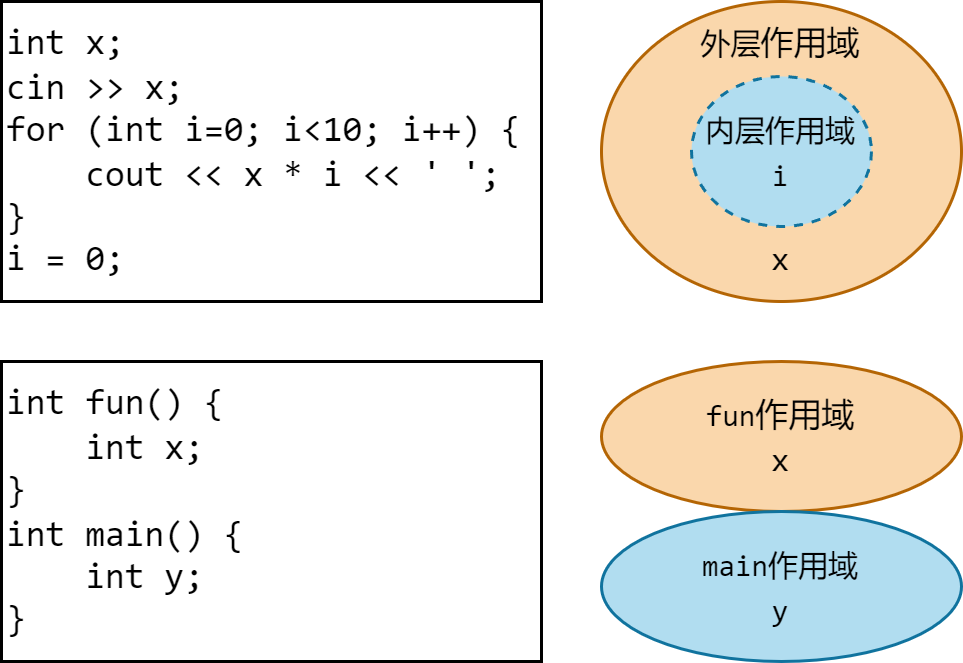

The diagram above was exported from draw.io. Its source (the exported page's mxGraphModel, read from the mxfile embedded in the PNG):
<mxGraphModel dx="977" dy="671" grid="1" gridSize="10" guides="1" tooltips="1" connect="1" arrows="1" fold="1" page="1" pageScale="1" pageWidth="850" pageHeight="1100" background="#ffffff" math="0" shadow="0">
  <root>
    <mxCell id="0" />
    <mxCell id="1" parent="0" />
    <mxCell id="mYoQWFhzLwEe3C6GHLzv-1" value="&lt;font face=&quot;consolas&quot;&gt;int x;&lt;br&gt;cin &amp;gt;&amp;gt; x;&lt;br&gt;for (int i=0; i&amp;lt;10; i++) {&lt;br&gt;&amp;nbsp; &amp;nbsp; cout &amp;lt;&amp;lt; x * i &amp;lt;&amp;lt; ' ';&lt;br&gt;}&lt;br&gt;i = 0;&lt;br&gt;&lt;/font&gt;" style="text;html=1;strokeColor=default;fillColor=none;align=left;verticalAlign=middle;whiteSpace=wrap;rounded=0;" parent="1" vertex="1">
      <mxGeometry x="160" y="160" width="180" height="100" as="geometry" />
    </mxCell>
    <mxCell id="mYoQWFhzLwEe3C6GHLzv-2" value="&lt;font style=&quot;&quot; face=&quot;consolas&quot;&gt;&lt;font style=&quot;font-size: 10px;&quot;&gt;外层&lt;/font&gt;&lt;span style=&quot;font-size: 11px;&quot;&gt;作用域&lt;br&gt;&lt;/span&gt;&lt;br&gt;&lt;br&gt;&lt;br&gt;&lt;br&gt;&lt;span style=&quot;font-size: 11px;&quot;&gt;x&lt;/span&gt;&lt;/font&gt;" style="ellipse;whiteSpace=wrap;html=1;fillColor=#fad7ac;strokeColor=#b46504;" parent="1" vertex="1">
      <mxGeometry x="360" y="160" width="120" height="100" as="geometry" />
    </mxCell>
    <mxCell id="mYoQWFhzLwEe3C6GHLzv-5" value="&lt;font style=&quot;font-size: 10px;&quot; face=&quot;consolas&quot;&gt;内层作用域&lt;br&gt;i&lt;br&gt;&lt;/font&gt;" style="ellipse;whiteSpace=wrap;html=1;fillColor=#b1ddf0;strokeColor=#10739e;dashed=1;" parent="1" vertex="1">
      <mxGeometry x="390" y="185" width="60" height="50" as="geometry" />
    </mxCell>
    <mxCell id="mYoQWFhzLwEe3C6GHLzv-6" value="&lt;font face=&quot;consolas&quot;&gt;int fun() {&lt;br&gt;&amp;nbsp; &amp;nbsp; int x;&lt;br&gt;}&lt;br&gt;int main() {&lt;br&gt;&amp;nbsp; &amp;nbsp; int y;&lt;br&gt;}&lt;br&gt;&lt;/font&gt;" style="text;html=1;strokeColor=default;fillColor=none;align=left;verticalAlign=middle;whiteSpace=wrap;rounded=0;" parent="1" vertex="1">
      <mxGeometry x="160" y="280" width="180" height="100" as="geometry" />
    </mxCell>
    <mxCell id="mYoQWFhzLwEe3C6GHLzv-7" value="&lt;font style=&quot;&quot; face=&quot;consolas&quot;&gt;&lt;span style=&quot;font-size: 10px;&quot;&gt;fun&lt;/span&gt;&lt;span style=&quot;font-size: 11px;&quot;&gt;作用域&lt;/span&gt;&lt;br&gt;&lt;span style=&quot;font-size: 11px;&quot;&gt;x&lt;/span&gt;&lt;/font&gt;" style="ellipse;whiteSpace=wrap;html=1;fillColor=#fad7ac;strokeColor=#b46504;" parent="1" vertex="1">
      <mxGeometry x="360" y="280" width="120" height="50" as="geometry" />
    </mxCell>
    <mxCell id="mYoQWFhzLwEe3C6GHLzv-8" value="&lt;font style=&quot;font-size: 10px;&quot; face=&quot;consolas&quot;&gt;main作用域&lt;br&gt;y&lt;br&gt;&lt;/font&gt;" style="ellipse;whiteSpace=wrap;html=1;fillColor=#b1ddf0;strokeColor=#10739e;" parent="1" vertex="1">
      <mxGeometry x="360" y="330" width="120" height="50" as="geometry" />
    </mxCell>
  </root>
</mxGraphModel>